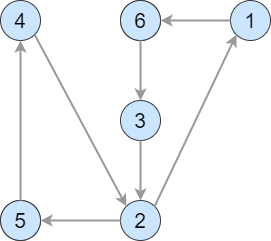

The diagram above was exported from draw.io. Its source (the exported page's mxGraphModel, read from the mxfile embedded in the PNG):
<mxGraphModel dx="1024" dy="476" grid="1" gridSize="10" guides="1" tooltips="1" connect="1" arrows="1" fold="1" page="1" pageScale="1" pageWidth="850" pageHeight="1100" math="0" shadow="0">
  <root>
    <mxCell id="0" />
    <mxCell id="1" parent="0" />
    <mxCell id="skEgt7l3lJQDqvJl2vQ9-23" value="&lt;font style=&quot;font-size: 21px&quot;&gt;6&lt;/font&gt;" style="ellipse;whiteSpace=wrap;html=1;aspect=fixed;fillColor=#ffff88;strokeColor=#36393d;" vertex="1" parent="1">
      <mxGeometry x="440" y="160" width="40" height="40" as="geometry" />
    </mxCell>
    <mxCell id="skEgt7l3lJQDqvJl2vQ9-24" value="&lt;font style=&quot;font-size: 21px&quot;&gt;2&lt;/font&gt;" style="ellipse;whiteSpace=wrap;html=1;aspect=fixed;fillColor=#ffff88;strokeColor=#36393d;" vertex="1" parent="1">
      <mxGeometry x="320" y="360" width="40" height="40" as="geometry" />
    </mxCell>
    <mxCell id="skEgt7l3lJQDqvJl2vQ9-43" value="&lt;font style=&quot;font-size: 21px&quot;&gt;6&lt;/font&gt;" style="ellipse;whiteSpace=wrap;html=1;aspect=fixed;fillColor=#cce5ff;strokeColor=#36393d;" vertex="1" parent="1">
      <mxGeometry x="440" y="160" width="40" height="40" as="geometry" />
    </mxCell>
    <mxCell id="skEgt7l3lJQDqvJl2vQ9-45" value="&lt;font style=&quot;font-size: 21px&quot;&gt;5&lt;/font&gt;" style="ellipse;whiteSpace=wrap;html=1;aspect=fixed;fillColor=#cce5ff;strokeColor=#36393d;" vertex="1" parent="1">
      <mxGeometry x="320" y="360" width="40" height="40" as="geometry" />
    </mxCell>
    <mxCell id="skEgt7l3lJQDqvJl2vQ9-46" value="&lt;font style=&quot;font-size: 21px&quot;&gt;3&lt;/font&gt;" style="ellipse;whiteSpace=wrap;html=1;aspect=fixed;fillColor=#cce5ff;strokeColor=#36393d;" vertex="1" parent="1">
      <mxGeometry x="440" y="260" width="40" height="40" as="geometry" />
    </mxCell>
    <mxCell id="skEgt7l3lJQDqvJl2vQ9-47" value="&lt;font style=&quot;font-size: 21px&quot;&gt;2&lt;/font&gt;" style="ellipse;whiteSpace=wrap;html=1;aspect=fixed;fillColor=#cce5ff;strokeColor=#36393d;" vertex="1" parent="1">
      <mxGeometry x="440" y="360" width="40" height="40" as="geometry" />
    </mxCell>
    <mxCell id="skEgt7l3lJQDqvJl2vQ9-48" value="&lt;font style=&quot;font-size: 21px&quot;&gt;1&lt;/font&gt;" style="ellipse;whiteSpace=wrap;html=1;aspect=fixed;fillColor=#cce5ff;strokeColor=#36393d;" vertex="1" parent="1">
      <mxGeometry x="550" y="160" width="40" height="40" as="geometry" />
    </mxCell>
    <mxCell id="skEgt7l3lJQDqvJl2vQ9-55" value="&lt;font style=&quot;font-size: 21px&quot;&gt;4&lt;/font&gt;" style="ellipse;whiteSpace=wrap;html=1;aspect=fixed;fillColor=#cce5ff;strokeColor=#36393d;" vertex="1" parent="1">
      <mxGeometry x="320" y="160" width="40" height="40" as="geometry" />
    </mxCell>
    <mxCell id="skEgt7l3lJQDqvJl2vQ9-67" value="" style="endArrow=classic;html=1;strokeColor=#999999;strokeWidth=2;exitX=0;exitY=0.5;exitDx=0;exitDy=0;entryX=1;entryY=0.5;entryDx=0;entryDy=0;" edge="1" parent="1" source="skEgt7l3lJQDqvJl2vQ9-48" target="skEgt7l3lJQDqvJl2vQ9-43">
      <mxGeometry width="50" height="50" relative="1" as="geometry">
        <mxPoint x="580" y="290" as="sourcePoint" />
        <mxPoint x="630" y="240" as="targetPoint" />
      </mxGeometry>
    </mxCell>
    <mxCell id="skEgt7l3lJQDqvJl2vQ9-68" value="" style="endArrow=classic;html=1;strokeColor=#999999;strokeWidth=2;exitX=0.5;exitY=1;exitDx=0;exitDy=0;entryX=0.5;entryY=0;entryDx=0;entryDy=0;" edge="1" parent="1" source="skEgt7l3lJQDqvJl2vQ9-43" target="skEgt7l3lJQDqvJl2vQ9-46">
      <mxGeometry width="50" height="50" relative="1" as="geometry">
        <mxPoint x="560" y="190" as="sourcePoint" />
        <mxPoint x="490" y="190" as="targetPoint" />
      </mxGeometry>
    </mxCell>
    <mxCell id="skEgt7l3lJQDqvJl2vQ9-69" value="" style="endArrow=classic;html=1;strokeColor=#999999;strokeWidth=2;exitX=0.5;exitY=1;exitDx=0;exitDy=0;entryX=0.5;entryY=0;entryDx=0;entryDy=0;" edge="1" parent="1" source="skEgt7l3lJQDqvJl2vQ9-46" target="skEgt7l3lJQDqvJl2vQ9-47">
      <mxGeometry width="50" height="50" relative="1" as="geometry">
        <mxPoint x="470" y="210" as="sourcePoint" />
        <mxPoint x="470" y="270" as="targetPoint" />
      </mxGeometry>
    </mxCell>
    <mxCell id="skEgt7l3lJQDqvJl2vQ9-70" value="" style="endArrow=classic;html=1;strokeColor=#999999;strokeWidth=2;exitX=0;exitY=0.5;exitDx=0;exitDy=0;entryX=1;entryY=0.5;entryDx=0;entryDy=0;" edge="1" parent="1" source="skEgt7l3lJQDqvJl2vQ9-47" target="skEgt7l3lJQDqvJl2vQ9-45">
      <mxGeometry width="50" height="50" relative="1" as="geometry">
        <mxPoint x="480" y="220" as="sourcePoint" />
        <mxPoint x="480" y="280" as="targetPoint" />
      </mxGeometry>
    </mxCell>
    <mxCell id="skEgt7l3lJQDqvJl2vQ9-71" value="" style="endArrow=classic;html=1;strokeColor=#999999;strokeWidth=2;exitX=0.5;exitY=0;exitDx=0;exitDy=0;entryX=0.5;entryY=1;entryDx=0;entryDy=0;" edge="1" parent="1" source="skEgt7l3lJQDqvJl2vQ9-45" target="skEgt7l3lJQDqvJl2vQ9-55">
      <mxGeometry width="50" height="50" relative="1" as="geometry">
        <mxPoint x="490" y="230" as="sourcePoint" />
        <mxPoint x="490" y="290" as="targetPoint" />
      </mxGeometry>
    </mxCell>
    <mxCell id="skEgt7l3lJQDqvJl2vQ9-72" value="" style="endArrow=classic;html=1;strokeColor=#999999;strokeWidth=2;exitX=1;exitY=1;exitDx=0;exitDy=0;entryX=0;entryY=0;entryDx=0;entryDy=0;" edge="1" parent="1" source="skEgt7l3lJQDqvJl2vQ9-55" target="skEgt7l3lJQDqvJl2vQ9-47">
      <mxGeometry width="50" height="50" relative="1" as="geometry">
        <mxPoint x="500" y="240" as="sourcePoint" />
        <mxPoint x="500" y="300" as="targetPoint" />
      </mxGeometry>
    </mxCell>
    <mxCell id="skEgt7l3lJQDqvJl2vQ9-73" value="" style="endArrow=classic;html=1;strokeColor=#999999;strokeWidth=2;exitX=1;exitY=0;exitDx=0;exitDy=0;entryX=0;entryY=1;entryDx=0;entryDy=0;" edge="1" parent="1" source="skEgt7l3lJQDqvJl2vQ9-47" target="skEgt7l3lJQDqvJl2vQ9-48">
      <mxGeometry width="50" height="50" relative="1" as="geometry">
        <mxPoint x="510" y="250" as="sourcePoint" />
        <mxPoint x="510" y="310" as="targetPoint" />
      </mxGeometry>
    </mxCell>
  </root>
</mxGraphModel>